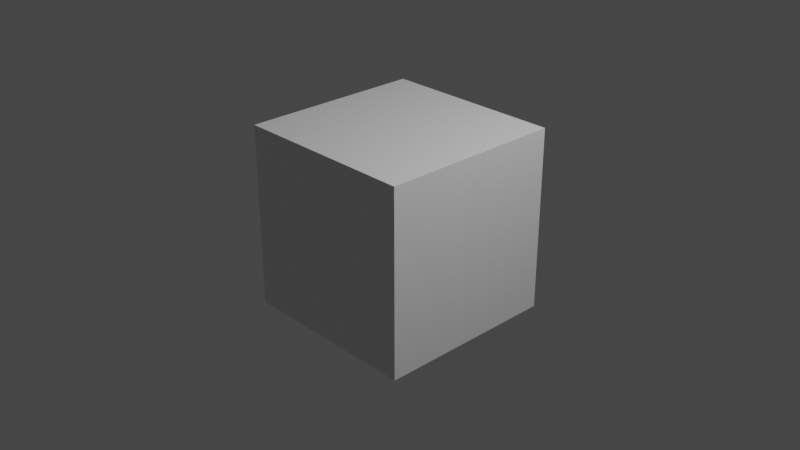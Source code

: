 # Source: v_shotgun_soldier-draw.blend  (saved by Blender 2.92.15; exported with 4.5.12 LTS)
import bpy
from mathutils import Matrix  # noqa: F401  (used for matrix-valued properties, if any)

bpy.ops.wm.read_factory_settings(use_empty=True)
scene = bpy.context.scene
scene.name = 'draw'

# ---- collections
col_collection = bpy.data.collections.new('Collection'); scene.collection.children.link(col_collection)
col_v_shotgun_soldier = bpy.data.collections.new('v_shotgun_soldier'); scene.collection.children.link(col_v_shotgun_soldier)

# ---- materials (node trees are filled in below, after node groups)
mat_material = bpy.data.materials.new('Material')
mat_material.alpha_threshold = 0.0
mat_material.use_transparent_shadow = False
mat_material.line_color = (0.0, 0.0, 0.0, 1.0)

# ---- material node trees
mat_material.use_nodes = True; mat_material.node_tree.nodes.clear()
_N = mat_material.node_tree.nodes; _L = mat_material.node_tree.links
n0 = _N.new('ShaderNodeOutputMaterial'); n0.name = 'Material Output'; n0.location = (300, 300)
n1 = _N.new('ShaderNodeBsdfPrincipled'); n1.name = 'Principled BSDF'; n1.location = (10, 300)
n1.distribution = 'GGX'
n1.subsurface_method = 'BURLEY'
n1.inputs[2].default_value = 0.4
n1.inputs[3].default_value = 1.45
n1.inputs[27].default_value = (0.0, 0.0, 0.0, 1.0)
n1.inputs[28].default_value = 1.0
_L.new(n1.outputs[0], n0.inputs[0])
n0.is_active_output = True

# ---- world
world_world = bpy.data.worlds.new('World'); scene.world = world_world
world_world.use_nodes = True; world_world.node_tree.nodes.clear()
_N = world_world.node_tree.nodes; _L = world_world.node_tree.links
n0 = _N.new('ShaderNodeOutputWorld'); n0.name = 'World Output'; n0.location = (300, 300)
n1 = _N.new('ShaderNodeBackground'); n1.name = 'Background'; n1.location = (10, 300)
n1.inputs[0].default_value = (0.05088, 0.05088, 0.05088, 1.0)
_L.new(n1.outputs[0], n0.inputs[0])
n0.is_active_output = True
world_world.color = (0.05088, 0.05088, 0.05088)
world_world.use_sun_shadow = False
world_world.sun_shadow_jitter_overblur = 0.0

# ---- cameras
cam_camera = bpy.data.cameras.new('Camera')
cam_camera.clip_end = 100.0
cam_camera.ortho_scale = 7.314

# ---- lights
light_light = bpy.data.lights.new('Light', 'POINT')
light_light.transmission_factor = 0.0
light_light.energy = 1000.0
light_light.shadow_soft_size = 0.1
light_light.shadow_maximum_resolution = 0.006
light_light.use_absolute_resolution = True

# ---- meshes
me_cube = bpy.data.meshes.new('Cube')
me_cube.from_pydata([(1.0, 1.0, 1.0), (1.0, 1.0, -1.0), (1.0, -1.0, 1.0), (1.0, -1.0, -1.0), (-1.0, 1.0, 1.0), (-1.0, 1.0, -1.0), (-1.0, -1.0, 1.0), (-1.0, -1.0, -1.0)], [], [(0, 4, 6, 2), (3, 2, 6, 7), (7, 6, 4, 5), (5, 1, 3, 7), (1, 0, 2, 3), (5, 4, 0, 1)])
_uv = me_cube.uv_layers.new(name='UVMap')
_uv.uv.foreach_set('vector', [0.625, 0.5, 0.875, 0.5, 0.875, 0.75, 0.625, 0.75, 0.375, 0.75, 0.625, 0.75, 0.625, 1.0, 0.375, 1.0, 0.375, 0.0, 0.625, 0.0, 0.625, 0.25, 0.375, 0.25, 0.125, 0.5, 0.375, 0.5, 0.375, 0.75, 0.125, 0.75, 0.375, 0.5, 0.625, 0.5, 0.625, 0.75, 0.375, 0.75, 0.375, 0.25, 0.625, 0.25, 0.625, 0.5, 0.375, 0.5])
me_cube.materials.append(mat_material)
me_cube.use_remesh_preserve_volume = False
me_cube.use_remesh_preserve_attributes = False
me_cube.use_mirror_vertex_groups = False
me_cube.update()
arm_v_shotgun_soldier_qc_skeleton = bpy.data.armatures.new('v_shotgun_soldier.qc_skeleton')  # bones are not reproduced

# ---- objects
ob_v_shotgun_soldier_qc_skeleton_proxy = bpy.data.objects.new('v_shotgun_soldier.qc_skeleton_proxy', arm_v_shotgun_soldier_qc_skeleton)
ob_cube = bpy.data.objects.new('Cube', me_cube)
ob_light = bpy.data.objects.new('Light', light_light)
ob_camera = bpy.data.objects.new('Camera', cam_camera)

# ---- transforms, parenting, visibility, modifiers, constraints
ob_v_shotgun_soldier_qc_skeleton_proxy.location = (0.0, 0.0, 0.0)
ob_v_shotgun_soldier_qc_skeleton_proxy.empty_image_offset = (-0.5, -0.5)
ob_v_shotgun_soldier_qc_skeleton_proxy.lineart.crease_threshold = 0.0
ob_cube.location = (0.0, 0.0, 0.0)
ob_cube.lock_rotations_4d = False
ob_cube.empty_display_type = 'ARROWS'
ob_cube.lineart.crease_threshold = 0.0
ob_light.location = (4.076, 1.005, 5.904)
ob_light.rotation_euler = (0.6503, 0.05522, 1.866)
ob_light.lock_rotations_4d = False
ob_light.empty_display_type = 'ARROWS'
ob_light.color = (0.0, 0.0, 0.0, 0.0)
ob_light.lineart.crease_threshold = 0.0
ob_camera.location = (7.359, -6.926, 4.958)
ob_camera.rotation_euler = (1.109, 0.0, 0.8149)
ob_camera.lock_rotations_4d = False
ob_camera.empty_display_type = 'ARROWS'
ob_camera.color = (0.0, 0.0, 0.0, 0.0)
ob_camera.display_type = 'WIRE'
ob_camera.lineart.crease_threshold = 0.0

# ---- collection membership
scene.collection.objects.link(ob_v_shotgun_soldier_qc_skeleton_proxy)
col_collection.objects.link(ob_cube)
col_collection.objects.link(ob_light)
col_collection.objects.link(ob_camera)

# ---- scene / render settings (as saved in the file)
scene.camera = ob_camera
scene.frame_start = 0; scene.frame_end = 25; scene.frame_set(0)
scene.render.engine = 'BLENDER_EEVEE_NEXT'
scene.cycles.use_denoising = False
scene.cycles.samples = 128
scene.cycles.sampling_pattern = 'TABULATED_SOBOL'
scene.cycles.use_adaptive_sampling = False
scene.cycles.use_light_tree = False
scene.view_settings.view_transform = 'Filmic'
bpy.context.view_layer.update()
